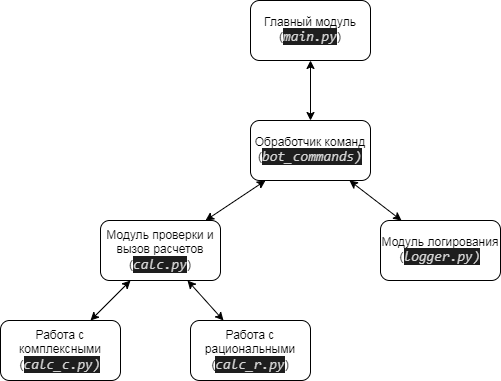

The diagram above was exported from draw.io. Its source (the exported page's mxGraphModel, read from the mxfile embedded in the PNG):
<mxGraphModel dx="638" dy="474" grid="1" gridSize="10" guides="1" tooltips="1" connect="1" arrows="1" fold="1" page="1" pageScale="1" pageWidth="827" pageHeight="1169" math="0" shadow="0">
  <root>
    <mxCell id="0" />
    <mxCell id="1" parent="0" />
    <mxCell id="4" value="" style="edgeStyle=none;html=1;startArrow=classic;startFill=1;" edge="1" parent="1" source="2" target="3">
      <mxGeometry relative="1" as="geometry" />
    </mxCell>
    <mxCell id="2" value="Главный модуль&lt;br&gt;(&lt;span style=&quot;font-style: italic ; background-color: rgb(30 , 30 , 30) ; color: rgb(212 , 212 , 212) ; font-family: &amp;#34;consolas&amp;#34; , &amp;#34;courier new&amp;#34; , monospace ; font-size: 14px&quot;&gt;main.py&lt;/span&gt;&lt;span&gt;)&lt;/span&gt;" style="rounded=1;whiteSpace=wrap;html=1;" vertex="1" parent="1">
      <mxGeometry x="270" y="20" width="120" height="60" as="geometry" />
    </mxCell>
    <mxCell id="6" value="" style="edgeStyle=none;html=1;startArrow=classic;startFill=1;" edge="1" parent="1" source="3" target="5">
      <mxGeometry relative="1" as="geometry" />
    </mxCell>
    <mxCell id="13" value="" style="edgeStyle=none;html=1;startArrow=classic;startFill=1;" edge="1" parent="1" source="3" target="12">
      <mxGeometry relative="1" as="geometry" />
    </mxCell>
    <mxCell id="3" value="Обработчик команд&lt;br&gt;(&lt;span style=&quot;font-style: italic ; background-color: rgb(30 , 30 , 30) ; color: rgb(212 , 212 , 212) ; font-family: &amp;#34;consolas&amp;#34; , &amp;#34;courier new&amp;#34; , monospace ; font-size: 14px&quot;&gt;bot_commands)&lt;/span&gt;" style="whiteSpace=wrap;html=1;rounded=1;" vertex="1" parent="1">
      <mxGeometry x="270" y="140" width="120" height="60" as="geometry" />
    </mxCell>
    <mxCell id="9" value="" style="edgeStyle=none;html=1;startArrow=classic;startFill=1;" edge="1" parent="1" source="5" target="8">
      <mxGeometry relative="1" as="geometry" />
    </mxCell>
    <mxCell id="11" value="" style="edgeStyle=none;html=1;startArrow=classic;startFill=1;" edge="1" parent="1" source="5" target="10">
      <mxGeometry relative="1" as="geometry" />
    </mxCell>
    <mxCell id="5" value="Модуль проверки и&lt;br&gt;вызов расчетов&lt;br&gt;(&lt;span style=&quot;font-style: italic ; background-color: rgb(30 , 30 , 30) ; color: rgb(212 , 212 , 212) ; font-family: &amp;#34;consolas&amp;#34; , &amp;#34;courier new&amp;#34; , monospace ; font-size: 14px&quot;&gt;calc.py&lt;/span&gt;&lt;span&gt;)&lt;/span&gt;" style="whiteSpace=wrap;html=1;rounded=1;" vertex="1" parent="1">
      <mxGeometry x="120" y="240" width="120" height="60" as="geometry" />
    </mxCell>
    <mxCell id="8" value="Работа с комплексными&lt;br&gt;(&lt;span style=&quot;font-style: italic ; background-color: rgb(30 , 30 , 30) ; color: rgb(212 , 212 , 212) ; font-family: &amp;#34;consolas&amp;#34; , &amp;#34;courier new&amp;#34; , monospace ; font-size: 14px&quot;&gt;calc_c.py)&lt;/span&gt;" style="whiteSpace=wrap;html=1;rounded=1;" vertex="1" parent="1">
      <mxGeometry x="20" y="340" width="120" height="60" as="geometry" />
    </mxCell>
    <mxCell id="10" value="Работа с рациональными&lt;br&gt;(&lt;span style=&quot;font-style: italic ; background-color: rgb(30 , 30 , 30) ; color: rgb(212 , 212 , 212) ; font-family: &amp;#34;consolas&amp;#34; , &amp;#34;courier new&amp;#34; , monospace ; font-size: 14px&quot;&gt;calc_r.py&lt;/span&gt;&lt;span&gt;)&lt;/span&gt;" style="whiteSpace=wrap;html=1;rounded=1;" vertex="1" parent="1">
      <mxGeometry x="210" y="340" width="120" height="60" as="geometry" />
    </mxCell>
    <mxCell id="12" value="Модуль логирования&lt;br&gt;(&lt;span style=&quot;font-style: italic ; background-color: rgb(30 , 30 , 30) ; color: rgb(212 , 212 , 212) ; font-family: &amp;#34;consolas&amp;#34; , &amp;#34;courier new&amp;#34; , monospace ; font-size: 14px&quot;&gt;logger.py)&lt;/span&gt;" style="whiteSpace=wrap;html=1;rounded=1;" vertex="1" parent="1">
      <mxGeometry x="400" y="240" width="120" height="60" as="geometry" />
    </mxCell>
  </root>
</mxGraphModel>